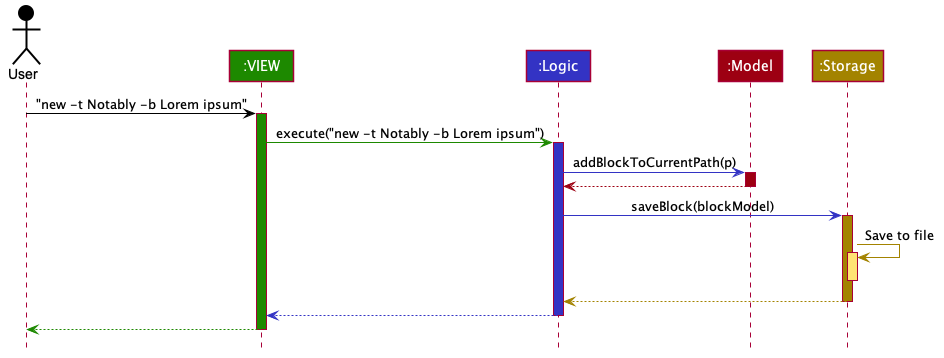

The diagram above was rendered by PlantUML. Its source (embedded in the PNG):
@startuml








skinparam BackgroundColor #FFFFFFF

skinparam Shadowing false

skinparam Class {
    FontColor #FFFFFF
    BorderThickness 1
    BorderColor #FFFFFF
    StereotypeFontColor #FFFFFF
    FontName Arial
}

skinparam Actor {
    BorderColor #000000
    Color #000000
    FontName Arial
}

skinparam Sequence {
    MessageAlign center
    BoxFontSize 15
    BoxPadding 0
    BoxFontColor #FFFFFF
    FontName Arial
}

skinparam Participant {
    FontColor #FFFFFFF
    Padding 20
}

skinparam MinClassWidth 50
skinparam ParticipantPadding 10
skinparam Shadowing false
skinparam DefaultTextAlignment center
skinparam packageStyle Rectangle

hide footbox
hide members
hide circle

Actor User as user #000000
Participant ":VIEW" as view #1D8900
Participant ":Logic" as logic #3333C4
Participant ":Model" as model #9D0012
Participant ":Storage" as storage #A38300

user -[#000000]> view : "new -t Notably -b Lorem ipsum"
activate view #1D8900

view -[#1D8900]> logic : execute("new -t Notably -b Lorem ipsum")
activate logic #3333C4

logic -[#3333C4]> model : addBlockToCurrentPath(p)
activate model #9D0012

model -[#9D0012]-> logic
deactivate model

logic -[#3333C4]> storage : saveBlock(blockModel)
activate storage #A38300

storage -[#A38300]> storage : Save to file
activate storage #FFE374
deactivate storage

storage --[#A38300]> logic
deactivate storage

logic --[#3333C4]> view
deactivate logic

view--[#1D8900]> user
deactivate view
@enduml